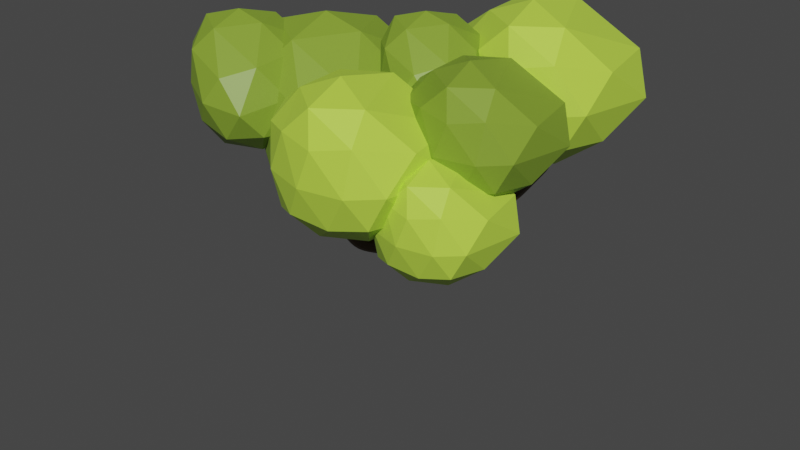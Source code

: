 # Source: Tree4.blend  (saved by Blender 2.93.20; exported with 4.5.12 LTS)
import bpy
from mathutils import Matrix  # noqa: F401  (used for matrix-valued properties, if any)

bpy.ops.wm.read_factory_settings(use_empty=True)
scene = bpy.context.scene
scene.name = 'Scene'

# ---- collections
col_collection = bpy.data.collections.new('Collection'); scene.collection.children.link(col_collection)

# ---- materials (node trees are filled in below, after node groups)
mat_trunk_material = bpy.data.materials.new('Trunk Material')
mat_trunk_material.alpha_threshold = 0.0
mat_trunk_material.use_transparent_shadow = False
mat_trunk_material.line_color = (0.0, 0.0, 0.0, 1.0)
mat_leaves_material_2 = bpy.data.materials.new('Leaves Material 2')
mat_leaves_material_2.use_transparent_shadow = False
mat_leaves_material_1 = bpy.data.materials.new('Leaves Material 1')
mat_leaves_material_1.use_transparent_shadow = False

# ---- material node trees
mat_trunk_material.use_nodes = True; mat_trunk_material.node_tree.nodes.clear()
_N = mat_trunk_material.node_tree.nodes; _L = mat_trunk_material.node_tree.links
n0 = _N.new('ShaderNodeOutputMaterial'); n0.name = 'Material Output'; n0.location = (300, 300)
n1 = _N.new('ShaderNodeBsdfPrincipled'); n1.name = 'Principled BSDF'; n1.location = (10, 300)
n1.distribution = 'GGX'
n1.subsurface_method = 'BURLEY'
n1.inputs[0].default_value = (0.06681, 0.03637, 0.003216, 1.0)
n1.inputs[2].default_value = 0.4
n1.inputs[3].default_value = 1.45
n1.inputs[27].default_value = (0.0, 0.0, 0.0, 1.0)
n1.inputs[28].default_value = 1.0
_L.new(n1.outputs[0], n0.inputs[0])
n0.is_active_output = True
mat_leaves_material_2.use_nodes = True; mat_leaves_material_2.node_tree.nodes.clear()
_N = mat_leaves_material_2.node_tree.nodes; _L = mat_leaves_material_2.node_tree.links
n0 = _N.new('ShaderNodeBsdfPrincipled'); n0.name = 'Principled BSDF'; n0.location = (10, 300)
n0.distribution = 'GGX'
n0.subsurface_method = 'BURLEY'
n0.inputs[0].default_value = (0.222, 0.3506, 0.03218, 1.0)
n0.inputs[3].default_value = 1.45
n0.inputs[27].default_value = (0.0, 0.0, 0.0, 1.0)
n0.inputs[28].default_value = 1.0
n1 = _N.new('ShaderNodeOutputMaterial'); n1.name = 'Material Output'; n1.location = (300, 300)
_L.new(n0.outputs[0], n1.inputs[0])
n1.is_active_output = True
mat_leaves_material_1.use_nodes = True; mat_leaves_material_1.node_tree.nodes.clear()
_N = mat_leaves_material_1.node_tree.nodes; _L = mat_leaves_material_1.node_tree.links
n0 = _N.new('ShaderNodeBsdfPrincipled'); n0.name = 'Principled BSDF'; n0.location = (10, 300)
n0.distribution = 'GGX'
n0.subsurface_method = 'BURLEY'
n0.inputs[0].default_value = (0.5252, 0.8, 0.07016, 1.0)
n0.inputs[3].default_value = 1.45
n0.inputs[27].default_value = (0.0, 0.0, 0.0, 1.0)
n0.inputs[28].default_value = 1.0
n1 = _N.new('ShaderNodeOutputMaterial'); n1.name = 'Material Output'; n1.location = (300, 300)
_L.new(n0.outputs[0], n1.inputs[0])
n1.is_active_output = True

# ---- world
world_world = bpy.data.worlds.new('World'); scene.world = world_world
world_world.use_nodes = True; world_world.node_tree.nodes.clear()
_N = world_world.node_tree.nodes; _L = world_world.node_tree.links
n0 = _N.new('ShaderNodeOutputWorld'); n0.name = 'World Output'; n0.location = (300, 300)
n1 = _N.new('ShaderNodeBackground'); n1.name = 'Background'; n1.location = (10, 300)
n1.inputs[0].default_value = (0.05088, 0.05088, 0.05088, 1.0)
_L.new(n1.outputs[0], n0.inputs[0])
n0.is_active_output = True
world_world.color = (0.05088, 0.05088, 0.05088)
world_world.use_sun_shadow = False
world_world.sun_shadow_jitter_overblur = 0.0

# ---- meshes
me_plane = bpy.data.meshes.new('Plane')
me_plane.from_pydata([(-1.0, -1.0, 0.0), (-2.488, -2.61, 5.995), (-0.9648, -1.338, 4.884), (-1.0, -1.0, 0.0), (-1.068, 0.6378, 6.746), (1.545, -1.758, 7.138), (-1.068, 0.6378, 6.746), (-1.068, 0.6378, 6.746), (-0.3409, 1.468, 7.439), (-2.716, 0.7463, 7.411), (-0.9854, -1.14, 2.02), (-0.5729, 0.01158, 5.845), (0.1817, -1.982, 6.448), (-2.156, -2.1, 4.951), (-4.033, -2.306, 6.879), (-2.71, -3.564, 6.819), (-0.5389, -3.726, 7.448), (2.048, -1.135, 7.977)], [(10, 2), (11, 4), (13, 1), (0, 3), (12, 5), (4, 6), (6, 7), (4, 8), (4, 9), (3, 10), (2, 11), (2, 12), (2, 13), (1, 14), (1, 15), (12, 16), (5, 17)], [])
_uv = me_plane.uv_layers.new(name='UVMap')
_uv.uv.foreach_set('vector', [])
me_plane.materials.append(mat_trunk_material)
me_plane.use_remesh_fix_poles = True
me_plane.use_remesh_preserve_attributes = False
me_plane.update()
me_icosphere_003 = bpy.data.meshes.new('Icosphere.003')
me_icosphere_003.from_pydata([(0.03405, -0.01541, -1.532), (1.165, -0.8746, -0.7782), (-0.361, -1.254, -0.6532), (-1.338, -0.0151, -0.684), (-0.3898, 1.289, -0.6841), (0.9169, 0.9103, -0.7381), (0.4288, -1.362, 0.5051), (-1.189, -0.6347, 0.7937), (-0.8845, 0.7502, 0.6505), (0.257, 1.316, 0.7279), (1.015, 0.228, 0.7958), (-0.3055, -0.02475, 1.569), (-0.2151, -0.7822, -1.303), (0.6864, -0.4893, -1.303), (0.453, -1.297, -0.8759), (1.307, 0.09073, -0.8657), (0.6841, 0.4578, -1.302), (-0.7722, -0.01541, -1.303), (-0.9996, -0.7323, -0.7807), (-0.2151, 0.7514, -1.303), (-1.021, 0.7514, -0.8045), (0.3977, 1.213, -0.7952), (1.382, -0.308, -0.02017), (1.044, 0.8355, -0.1063), (0.07327, -1.554, -0.07075), (0.9779, -1.35, -0.2075), (-1.393, -0.4175, 0.03598), (-0.8005, -1.104, 0.07387), (-0.8674, 1.225, 0.001752), (-1.424, 0.4599, 0.002406), (0.6996, 1.293, -0.02145), (0.03405, 1.518, 0.001752), (0.934, -0.7546, 0.6918), (-0.6421, -1.131, 0.8577), (-1.238, 0.05977, 0.8439), (-0.3638, 1.214, 0.8078), (0.7116, 0.9099, 0.901), (-0.2814, -0.7898, 1.308), (0.3464, 0.01215, 1.371), (-0.9799, -0.3683, 1.401), (-0.5381, 0.4185, 1.288), (-0.008352, 0.7819, 1.366)], [], [(0, 13, 12), (1, 13, 15), (0, 12, 17), (0, 17, 19), (0, 19, 16), (1, 15, 22), (2, 14, 24), (3, 18, 26), (4, 20, 28), (5, 21, 30), (1, 22, 25), (2, 24, 27), (3, 26, 29), (4, 28, 31), (5, 30, 23), (6, 32, 37), (7, 33, 39), (8, 34, 40), (9, 35, 41), (10, 36, 38), (38, 41, 11), (38, 36, 41), (36, 9, 41), (41, 40, 11), (41, 35, 40), (35, 8, 40), (40, 39, 11), (40, 34, 39), (34, 7, 39), (39, 37, 11), (39, 33, 37), (33, 6, 37), (37, 38, 11), (37, 32, 38), (32, 10, 38), (23, 36, 10), (23, 30, 36), (30, 9, 36), (31, 35, 9), (31, 28, 35), (28, 8, 35), (29, 34, 8), (29, 26, 34), (26, 7, 34), (27, 33, 7), (27, 24, 33), (24, 6, 33), (25, 32, 6), (25, 22, 32), (22, 10, 32), (30, 31, 9), (30, 21, 31), (21, 4, 31), (28, 29, 8), (28, 20, 29), (20, 3, 29), (26, 27, 7), (26, 18, 27), (18, 2, 27), (24, 25, 6), (24, 14, 25), (14, 1, 25), (22, 23, 10), (22, 15, 23), (15, 5, 23), (16, 21, 5), (16, 19, 21), (19, 4, 21), (19, 20, 4), (19, 17, 20), (17, 3, 20), (17, 18, 3), (17, 12, 18), (12, 2, 18), (15, 16, 5), (15, 13, 16), (13, 0, 16), (12, 14, 2), (12, 13, 14), (13, 1, 14)])
_uv = me_icosphere_003.uv_layers.new(name='UVMap')
_uv.uv.foreach_set('vector', [0.1818, 0.0, 0.2273, 0.07873, 0.1364, 0.07873, 0.2727, 0.1575, 0.3182, 0.07873, 0.3636, 0.1575, 0.9091, 0.0, 0.9545, 0.07873, 0.8636, 0.07873, 0.7273, 0.0, 0.7727, 0.07873, 0.6818, 0.07873, 0.5455, 0.0, 0.5909, 0.07873, 0.5, 0.07873, 0.2727, 0.1575, 0.3636, 0.1575, 0.3182, 0.2362, 0.09091, 0.1575, 0.1818, 0.1575, 0.1364, 0.2362, 0.8182, 0.1575, 0.9091, 0.1575, 0.8636, 0.2362, 0.6364, 0.1575, 0.7273, 0.1575, 0.6818, 0.2362, 0.4545, 0.1575, 0.5455, 0.1575, 0.5, 0.2362, 0.2727, 0.1575, 0.3182, 0.2362, 0.2273, 0.2362, 0.09091, 0.1575, 0.1364, 0.2362, 0.04546, 0.2362, 0.8182, 0.1575, 0.8636, 0.2362, 0.7727, 0.2362, 0.6364, 0.1575, 0.6818, 0.2362, 0.5909, 0.2362, 0.4545, 0.1575, 0.5, 0.2362, 0.4091, 0.2362, 0.1818, 0.3149, 0.2727, 0.3149, 0.2273, 0.3937, 0.0, 0.3149, 0.09091, 0.3149, 0.04546, 0.3937, 0.7273, 0.3149, 0.8182, 0.3149, 0.7727, 0.3937, 0.5455, 0.3149, 0.6364, 0.3149, 0.5909, 0.3937, 0.3636, 0.3149, 0.4545, 0.3149, 0.4091, 0.3937, 0.4091, 0.3937, 0.5, 0.3937, 0.4545, 0.4724, 0.4091, 0.3937, 0.4545, 0.3149, 0.5, 0.3937, 0.4545, 0.3149, 0.5455, 0.3149, 0.5, 0.3937, 0.5909, 0.3937, 0.6818, 0.3937, 0.6364, 0.4724, 0.5909, 0.3937, 0.6364, 0.3149, 0.6818, 0.3937, 0.6364, 0.3149, 0.7273, 0.3149, 0.6818, 0.3937, 0.7727, 0.3937, 0.8636, 0.3937, 0.8182, 0.4724, 0.7727, 0.3937, 0.8182, 0.3149, 0.8636, 0.3937, 0.8182, 0.3149, 0.9091, 0.3149, 0.8636, 0.3937, 0.04546, 0.3937, 0.1364, 0.3937, 0.09091, 0.4724, 0.04546, 0.3937, 0.09091, 0.3149, 0.1364, 0.3937, 0.09091, 0.3149, 0.1818, 0.3149, 0.1364, 0.3937, 0.2273, 0.3937, 0.3182, 0.3937, 0.2727, 0.4724, 0.2273, 0.3937, 0.2727, 0.3149, 0.3182, 0.3937, 0.2727, 0.3149, 0.3636, 0.3149, 0.3182, 0.3937, 0.4091, 0.2362, 0.4545, 0.3149, 0.3636, 0.3149, 0.4091, 0.2362, 0.5, 0.2362, 0.4545, 0.3149, 0.5, 0.2362, 0.5455, 0.3149, 0.4545, 0.3149, 0.5909, 0.2362, 0.6364, 0.3149, 0.5455, 0.3149, 0.5909, 0.2362, 0.6818, 0.2362, 0.6364, 0.3149, 0.6818, 0.2362, 0.7273, 0.3149, 0.6364, 0.3149, 0.7727, 0.2362, 0.8182, 0.3149, 0.7273, 0.3149, 0.7727, 0.2362, 0.8636, 0.2362, 0.8182, 0.3149, 0.8636, 0.2362, 0.9091, 0.3149, 0.8182, 0.3149, 0.04546, 0.2362, 0.09091, 0.3149, 0.0, 0.3149, 0.04546, 0.2362, 0.1364, 0.2362, 0.09091, 0.3149, 0.1364, 0.2362, 0.1818, 0.3149, 0.09091, 0.3149, 0.2273, 0.2362, 0.2727, 0.3149, 0.1818, 0.3149, 0.2273, 0.2362, 0.3182, 0.2362, 0.2727, 0.3149, 0.3182, 0.2362, 0.3636, 0.3149, 0.2727, 0.3149, 0.5, 0.2362, 0.5909, 0.2362, 0.5455, 0.3149, 0.5, 0.2362, 0.5455, 0.1575, 0.5909, 0.2362, 0.5455, 0.1575, 0.6364, 0.1575, 0.5909, 0.2362, 0.6818, 0.2362, 0.7727, 0.2362, 0.7273, 0.3149, 0.6818, 0.2362, 0.7273, 0.1575, 0.7727, 0.2362, 0.7273, 0.1575, 0.8182, 0.1575, 0.7727, 0.2362, 0.8636, 0.2362, 0.9545, 0.2362, 0.9091, 0.3149, 0.8636, 0.2362, 0.9091, 0.1575, 0.9545, 0.2362, 0.9091, 0.1575, 1.0, 0.1575, 0.9545, 0.2362, 0.1364, 0.2362, 0.2273, 0.2362, 0.1818, 0.3149, 0.1364, 0.2362, 0.1818, 0.1575, 0.2273, 0.2362, 0.1818, 0.1575, 0.2727, 0.1575, 0.2273, 0.2362, 0.3182, 0.2362, 0.4091, 0.2362, 0.3636, 0.3149, 0.3182, 0.2362, 0.3636, 0.1575, 0.4091, 0.2362, 0.3636, 0.1575, 0.4545, 0.1575, 0.4091, 0.2362, 0.5, 0.07873, 0.5455, 0.1575, 0.4545, 0.1575, 0.5, 0.07873, 0.5909, 0.07873, 0.5455, 0.1575, 0.5909, 0.07873, 0.6364, 0.1575, 0.5455, 0.1575, 0.6818, 0.07873, 0.7273, 0.1575, 0.6364, 0.1575, 0.6818, 0.07873, 0.7727, 0.07873, 0.7273, 0.1575, 0.7727, 0.07873, 0.8182, 0.1575, 0.7273, 0.1575, 0.8636, 0.07873, 0.9091, 0.1575, 0.8182, 0.1575, 0.8636, 0.07873, 0.9545, 0.07873, 0.9091, 0.1575, 0.9545, 0.07873, 1.0, 0.1575, 0.9091, 0.1575, 0.3636, 0.1575, 0.4091, 0.07873, 0.4545, 0.1575, 0.3636, 0.1575, 0.3182, 0.07873, 0.4091, 0.07873, 0.3182, 0.07873, 0.3636, 0.0, 0.4091, 0.07873, 0.1364, 0.07873, 0.1818, 0.1575, 0.09091, 0.1575, 0.1364, 0.07873, 0.2273, 0.07873, 0.1818, 0.1575, 0.2273, 0.07873, 0.2727, 0.1575, 0.1818, 0.1575])
me_icosphere_003.materials.append(mat_leaves_material_2)
me_icosphere_003.use_remesh_fix_poles = True
me_icosphere_003.use_remesh_preserve_attributes = False
me_icosphere_003.update()
me_icosphere_004 = bpy.data.meshes.new('Icosphere.004')
me_icosphere_004.from_pydata([(0.0654, 0.05755, -1.334), (1.013, -0.9084, -0.544), (-0.3654, -1.13, -0.6109), (-1.338, -0.1049, -0.8782), (-0.4591, 0.9877, -0.45), (1.033, 0.8487, -0.5463), (0.2751, -1.325, 0.6578), (-1.09, -0.7334, 0.5944), (-1.101, 0.6292, 0.6518), (0.3196, 1.3, 0.6197), (1.332, -0.2165, 0.5443), (-0.05211, -0.2675, 1.411), (-0.204, -0.6693, -1.114), (0.6083, -0.441, -1.021), (0.373, -1.088, -0.6729), (1.208, -0.09519, -0.5986), (0.6429, 0.4377, -1.047), (-0.7308, -0.01024, -1.265), (-0.9814, -0.7094, -0.8328), (-0.1351, 0.7213, -1.071), (-1.003, 0.5645, -0.7719), (0.355, 1.076, -0.645), (1.335, -0.8771, 0.06683), (1.39, 0.7987, -0.1194), (0.007789, -1.335, -0.003963), (0.8168, -1.23, 0.0163), (-1.423, -0.4799, -0.1169), (-0.7879, -1.073, -0.005297), (-0.8531, 0.9073, 0.167), (-1.433, 0.3129, -0.0863), (0.8452, 1.287, -0.02347), (-0.05962, 1.256, 0.08112), (0.9015, -1.11, 0.775), (-0.4039, -1.179, 0.7367), (-1.419, -0.07934, 0.6909), (-0.4192, 1.091, 0.7965), (1.061, 1.071, 0.5292), (0.1264, -1.148, 1.218), (0.7455, -0.639, 1.194), (-0.6822, -0.4886, 1.159), (-0.722, 0.4335, 1.182), (0.104, 0.7449, 1.227)], [], [(0, 13, 12), (1, 13, 15), (0, 12, 17), (0, 17, 19), (0, 19, 16), (1, 15, 22), (2, 14, 24), (3, 18, 26), (4, 20, 28), (5, 21, 30), (1, 22, 25), (2, 24, 27), (3, 26, 29), (4, 28, 31), (5, 30, 23), (6, 32, 37), (7, 33, 39), (8, 34, 40), (9, 35, 41), (10, 36, 38), (38, 41, 11), (38, 36, 41), (36, 9, 41), (41, 40, 11), (41, 35, 40), (35, 8, 40), (40, 39, 11), (40, 34, 39), (34, 7, 39), (39, 37, 11), (39, 33, 37), (33, 6, 37), (37, 38, 11), (37, 32, 38), (32, 10, 38), (23, 36, 10), (23, 30, 36), (30, 9, 36), (31, 35, 9), (31, 28, 35), (28, 8, 35), (29, 34, 8), (29, 26, 34), (26, 7, 34), (27, 33, 7), (27, 24, 33), (24, 6, 33), (25, 32, 6), (25, 22, 32), (22, 10, 32), (30, 31, 9), (30, 21, 31), (21, 4, 31), (28, 29, 8), (28, 20, 29), (20, 3, 29), (26, 27, 7), (26, 18, 27), (18, 2, 27), (24, 25, 6), (24, 14, 25), (14, 1, 25), (22, 23, 10), (22, 15, 23), (15, 5, 23), (16, 21, 5), (16, 19, 21), (19, 4, 21), (19, 20, 4), (19, 17, 20), (17, 3, 20), (17, 18, 3), (17, 12, 18), (12, 2, 18), (15, 16, 5), (15, 13, 16), (13, 0, 16), (12, 14, 2), (12, 13, 14), (13, 1, 14)])
_uv = me_icosphere_004.uv_layers.new(name='UVMap')
_uv.uv.foreach_set('vector', [0.1818, 0.0, 0.2273, 0.07873, 0.1364, 0.07873, 0.2727, 0.1575, 0.3182, 0.07873, 0.3636, 0.1575, 0.9091, 0.0, 0.9545, 0.07873, 0.8636, 0.07873, 0.7273, 0.0, 0.7727, 0.07873, 0.6818, 0.07873, 0.5455, 0.0, 0.5909, 0.07873, 0.5, 0.07873, 0.2727, 0.1575, 0.3636, 0.1575, 0.3188, 0.236, 0.09091, 0.1575, 0.1818, 0.1575, 0.1364, 0.2362, 0.8182, 0.1575, 0.9091, 0.1575, 0.8636, 0.2362, 0.6364, 0.1575, 0.7273, 0.1575, 0.6818, 0.2362, 0.4546, 0.1575, 0.5455, 0.1575, 0.5012, 0.2344, 0.2727, 0.1575, 0.3188, 0.236, 0.2273, 0.2362, 0.09091, 0.1575, 0.1364, 0.2362, 0.04546, 0.2362, 0.8182, 0.1575, 0.8636, 0.2362, 0.7727, 0.2362, 0.6364, 0.1575, 0.6818, 0.2362, 0.5909, 0.2362, 0.4546, 0.1575, 0.5012, 0.2344, 0.4192, 0.2315, 0.1818, 0.3149, 0.2727, 0.3149, 0.2273, 0.3937, 0.0, 0.3149, 0.09091, 0.3149, 0.04546, 0.3937, 0.7273, 0.3149, 0.8182, 0.3149, 0.7727, 0.3937, 0.5473, 0.3097, 0.6364, 0.3149, 0.5884, 0.3886, 0.3745, 0.3046, 0.4728, 0.2897, 0.4109, 0.389, 0.4109, 0.389, 0.5031, 0.3884, 0.4546, 0.4724, 0.4109, 0.389, 0.4728, 0.2897, 0.5031, 0.3884, 0.4728, 0.2897, 0.5473, 0.3097, 0.5031, 0.3884, 0.5884, 0.3886, 0.6818, 0.3937, 0.6363, 0.4724, 0.5884, 0.3886, 0.6364, 0.3149, 0.6818, 0.3937, 0.6364, 0.3149, 0.7273, 0.3149, 0.6818, 0.3937, 0.7727, 0.3937, 0.8636, 0.3937, 0.8182, 0.4724, 0.7727, 0.3937, 0.8182, 0.3149, 0.8636, 0.3937, 0.8182, 0.3149, 0.9091, 0.3149, 0.8636, 0.3937, 0.04546, 0.3937, 0.1364, 0.3937, 0.09091, 0.4724, 0.04546, 0.3937, 0.09091, 0.3149, 0.1364, 0.3937, 0.09091, 0.3149, 0.1818, 0.3149, 0.1364, 0.3937, 0.2273, 0.3937, 0.3241, 0.3949, 0.2728, 0.4724, 0.2273, 0.3937, 0.2727, 0.3149, 0.3241, 0.3949, 0.2727, 0.3149, 0.3745, 0.3046, 0.3241, 0.3949, 0.4192, 0.2315, 0.4728, 0.2897, 0.3745, 0.3046, 0.4192, 0.2315, 0.5012, 0.2344, 0.4728, 0.2897, 0.5012, 0.2344, 0.5473, 0.3097, 0.4728, 0.2897, 0.5909, 0.2362, 0.6364, 0.3149, 0.5473, 0.3097, 0.5909, 0.2362, 0.6818, 0.2362, 0.6364, 0.3149, 0.6818, 0.2362, 0.7273, 0.3149, 0.6364, 0.3149, 0.7727, 0.2362, 0.8182, 0.3149, 0.7273, 0.3149, 0.7727, 0.2362, 0.8636, 0.2362, 0.8182, 0.3149, 0.8636, 0.2362, 0.9091, 0.3149, 0.8182, 0.3149, 0.04546, 0.2362, 0.09091, 0.3149, 0.0, 0.3149, 0.04546, 0.2362, 0.1364, 0.2362, 0.09091, 0.3149, 0.1364, 0.2362, 0.1818, 0.3149, 0.09091, 0.3149, 0.2273, 0.2362, 0.2727, 0.3149, 0.1818, 0.3149, 0.2273, 0.2362, 0.3188, 0.236, 0.2727, 0.3149, 0.3188, 0.236, 0.3745, 0.3046, 0.2727, 0.3149, 0.5012, 0.2344, 0.5909, 0.2362, 0.5473, 0.3097, 0.5012, 0.2344, 0.5455, 0.1575, 0.5909, 0.2362, 0.5455, 0.1575, 0.6364, 0.1575, 0.5909, 0.2362, 0.6818, 0.2362, 0.7727, 0.2362, 0.7273, 0.3149, 0.6818, 0.2362, 0.7273, 0.1575, 0.7727, 0.2362, 0.7273, 0.1575, 0.8182, 0.1575, 0.7727, 0.2362, 0.8636, 0.2362, 0.9545, 0.2362, 0.9091, 0.3149, 0.8636, 0.2362, 0.9091, 0.1575, 0.9545, 0.2362, 0.9091, 0.1575, 1.0, 0.1575, 0.9545, 0.2362, 0.1364, 0.2362, 0.2273, 0.2362, 0.1818, 0.3149, 0.1364, 0.2362, 0.1818, 0.1575, 0.2273, 0.2362, 0.1818, 0.1575, 0.2727, 0.1575, 0.2273, 0.2362, 0.3188, 0.236, 0.4192, 0.2315, 0.3745, 0.3046, 0.3188, 0.236, 0.3636, 0.1575, 0.4192, 0.2315, 0.3636, 0.1575, 0.4546, 0.1575, 0.4192, 0.2315, 0.5, 0.07873, 0.5455, 0.1575, 0.4546, 0.1575, 0.5, 0.07873, 0.5909, 0.07873, 0.5455, 0.1575, 0.5909, 0.07873, 0.6364, 0.1575, 0.5455, 0.1575, 0.6818, 0.07873, 0.7273, 0.1575, 0.6364, 0.1575, 0.6818, 0.07873, 0.7727, 0.07873, 0.7273, 0.1575, 0.7727, 0.07873, 0.8182, 0.1575, 0.7273, 0.1575, 0.8636, 0.07873, 0.9091, 0.1575, 0.8182, 0.1575, 0.8636, 0.07873, 0.9545, 0.07873, 0.9091, 0.1575, 0.9545, 0.07873, 1.0, 0.1575, 0.9091, 0.1575, 0.3636, 0.1575, 0.4091, 0.07873, 0.4546, 0.1575, 0.3636, 0.1575, 0.3182, 0.07873, 0.4091, 0.07873, 0.3182, 0.07873, 0.3636, 0.0, 0.4091, 0.07873, 0.1364, 0.07873, 0.1818, 0.1575, 0.09091, 0.1575, 0.1364, 0.07873, 0.2273, 0.07873, 0.1818, 0.1575, 0.2273, 0.07873, 0.2727, 0.1575, 0.1818, 0.1575])
me_icosphere_004.materials.append(mat_leaves_material_1)
me_icosphere_004.use_remesh_fix_poles = True
me_icosphere_004.use_remesh_preserve_attributes = False
me_icosphere_004.update()
me_icosphere_005 = bpy.data.meshes.new('Icosphere.005')
me_icosphere_005.from_pydata([(0.0654, 0.05755, -1.334), (1.013, -0.9084, -0.544), (-0.3654, -1.13, -0.6109), (-1.338, -0.1049, -0.8782), (-0.4591, 0.9877, -0.45), (1.033, 0.8487, -0.5463), (0.2751, -1.325, 0.6578), (-1.088, -0.7319, 0.5936), (-1.101, 0.6292, 0.6518), (0.3196, 1.3, 0.6197), (1.332, -0.2165, 0.5443), (-0.05073, -0.2667, 1.385), (-0.204, -0.6693, -1.114), (0.6083, -0.441, -1.021), (0.373, -1.088, -0.6729), (1.208, -0.09519, -0.5986), (0.6429, 0.4377, -1.047), (-0.7308, -0.01024, -1.265), (-0.9786, -0.706, -0.8298), (-0.1351, 0.7213, -1.071), (-1.003, 0.5645, -0.7719), (0.355, 1.076, -0.645), (1.335, -0.8771, 0.06683), (1.39, 0.7987, -0.1194), (0.007789, -1.335, -0.003963), (0.8168, -1.23, 0.0163), (-1.423, -0.4799, -0.1169), (-0.7842, -1.067, -0.004942), (-0.8531, 0.9073, 0.167), (-1.433, 0.3129, -0.0863), (0.8452, 1.287, -0.02347), (-0.05962, 1.256, 0.08112), (0.9015, -1.11, 0.775), (-0.4039, -1.179, 0.7367), (-1.408, -0.07889, 0.6851), (-0.4192, 1.091, 0.7965), (1.061, 1.071, 0.5292), (0.1264, -1.148, 1.218), (0.7455, -0.639, 1.194), (-0.6772, -0.4854, 1.151), (-0.7181, 0.4309, 1.174), (0.104, 0.7449, 1.227)], [], [(0, 13, 12), (1, 13, 15), (0, 12, 17), (0, 17, 19), (0, 19, 16), (1, 15, 22), (2, 14, 24), (3, 18, 26), (4, 20, 28), (5, 21, 30), (1, 22, 25), (2, 24, 27), (3, 26, 29), (4, 28, 31), (5, 30, 23), (6, 32, 37), (7, 33, 39), (8, 34, 40), (9, 35, 41), (10, 36, 38), (38, 41, 11), (38, 36, 41), (36, 9, 41), (41, 40, 11), (41, 35, 40), (35, 8, 40), (40, 39, 11), (40, 34, 39), (34, 7, 39), (39, 37, 11), (39, 33, 37), (33, 6, 37), (37, 38, 11), (37, 32, 38), (32, 10, 38), (23, 36, 10), (23, 30, 36), (30, 9, 36), (31, 35, 9), (31, 28, 35), (28, 8, 35), (29, 34, 8), (29, 26, 34), (26, 7, 34), (27, 33, 7), (27, 24, 33), (24, 6, 33), (25, 32, 6), (25, 22, 32), (22, 10, 32), (30, 31, 9), (30, 21, 31), (21, 4, 31), (28, 29, 8), (28, 20, 29), (20, 3, 29), (26, 27, 7), (26, 18, 27), (18, 2, 27), (24, 25, 6), (24, 14, 25), (14, 1, 25), (22, 23, 10), (22, 15, 23), (15, 5, 23), (16, 21, 5), (16, 19, 21), (19, 4, 21), (19, 20, 4), (19, 17, 20), (17, 3, 20), (17, 18, 3), (17, 12, 18), (12, 2, 18), (15, 16, 5), (15, 13, 16), (13, 0, 16), (12, 14, 2), (12, 13, 14), (13, 1, 14)])
_uv = me_icosphere_005.uv_layers.new(name='UVMap')
_uv.uv.foreach_set('vector', [0.1818, 0.0, 0.2273, 0.07873, 0.1364, 0.07873, 0.2727, 0.1575, 0.3182, 0.07873, 0.3636, 0.1575, 0.9091, 0.0, 0.9545, 0.07873, 0.8636, 0.07873, 0.7273, 0.0, 0.7727, 0.07873, 0.6818, 0.07873, 0.5455, 0.0, 0.5909, 0.07873, 0.5, 0.07873, 0.2727, 0.1575, 0.3636, 0.1575, 0.3188, 0.236, 0.09091, 0.1575, 0.1818, 0.1575, 0.1364, 0.2362, 0.8182, 0.1575, 0.9091, 0.1575, 0.8636, 0.2362, 0.6364, 0.1575, 0.7273, 0.1575, 0.6818, 0.2362, 0.4546, 0.1575, 0.5455, 0.1575, 0.5012, 0.2344, 0.2727, 0.1575, 0.3188, 0.236, 0.2273, 0.2362, 0.09091, 0.1575, 0.1364, 0.2362, 0.04546, 0.2362, 0.8182, 0.1575, 0.8636, 0.2362, 0.7727, 0.2362, 0.6364, 0.1575, 0.6818, 0.2362, 0.5909, 0.2362, 0.4546, 0.1575, 0.5012, 0.2344, 0.4192, 0.2315, 0.1818, 0.3149, 0.2727, 0.3149, 0.2273, 0.3937, 0.0, 0.3149, 0.09091, 0.3149, 0.04546, 0.3937, 0.7273, 0.3149, 0.8182, 0.3149, 0.7727, 0.3937, 0.5473, 0.3097, 0.6364, 0.3149, 0.5884, 0.3886, 0.3745, 0.3046, 0.4728, 0.2897, 0.4109, 0.389, 0.4109, 0.389, 0.5031, 0.3884, 0.4546, 0.4724, 0.4109, 0.389, 0.4728, 0.2897, 0.5031, 0.3884, 0.4728, 0.2897, 0.5473, 0.3097, 0.5031, 0.3884, 0.5884, 0.3886, 0.6818, 0.3937, 0.6363, 0.4724, 0.5884, 0.3886, 0.6364, 0.3149, 0.6818, 0.3937, 0.6364, 0.3149, 0.7273, 0.3149, 0.6818, 0.3937, 0.7727, 0.3937, 0.8636, 0.3937, 0.8182, 0.4724, 0.7727, 0.3937, 0.8182, 0.3149, 0.8636, 0.3937, 0.8182, 0.3149, 0.9091, 0.3149, 0.8636, 0.3937, 0.04546, 0.3937, 0.1364, 0.3937, 0.09091, 0.4724, 0.04546, 0.3937, 0.09091, 0.3149, 0.1364, 0.3937, 0.09091, 0.3149, 0.1818, 0.3149, 0.1364, 0.3937, 0.2273, 0.3937, 0.3241, 0.3949, 0.2728, 0.4724, 0.2273, 0.3937, 0.2727, 0.3149, 0.3241, 0.3949, 0.2727, 0.3149, 0.3745, 0.3046, 0.3241, 0.3949, 0.4192, 0.2315, 0.4728, 0.2897, 0.3745, 0.3046, 0.4192, 0.2315, 0.5012, 0.2344, 0.4728, 0.2897, 0.5012, 0.2344, 0.5473, 0.3097, 0.4728, 0.2897, 0.5909, 0.2362, 0.6364, 0.3149, 0.5473, 0.3097, 0.5909, 0.2362, 0.6818, 0.2362, 0.6364, 0.3149, 0.6818, 0.2362, 0.7273, 0.3149, 0.6364, 0.3149, 0.7727, 0.2362, 0.8182, 0.3149, 0.7273, 0.3149, 0.7727, 0.2362, 0.8636, 0.2362, 0.8182, 0.3149, 0.8636, 0.2362, 0.9091, 0.3149, 0.8182, 0.3149, 0.04546, 0.2362, 0.09091, 0.3149, 0.0, 0.3149, 0.04546, 0.2362, 0.1364, 0.2362, 0.09091, 0.3149, 0.1364, 0.2362, 0.1818, 0.3149, 0.09091, 0.3149, 0.2273, 0.2362, 0.2727, 0.3149, 0.1818, 0.3149, 0.2273, 0.2362, 0.3188, 0.236, 0.2727, 0.3149, 0.3188, 0.236, 0.3745, 0.3046, 0.2727, 0.3149, 0.5012, 0.2344, 0.5909, 0.2362, 0.5473, 0.3097, 0.5012, 0.2344, 0.5455, 0.1575, 0.5909, 0.2362, 0.5455, 0.1575, 0.6364, 0.1575, 0.5909, 0.2362, 0.6818, 0.2362, 0.7727, 0.2362, 0.7273, 0.3149, 0.6818, 0.2362, 0.7273, 0.1575, 0.7727, 0.2362, 0.7273, 0.1575, 0.8182, 0.1575, 0.7727, 0.2362, 0.8636, 0.2362, 0.9545, 0.2362, 0.9091, 0.3149, 0.8636, 0.2362, 0.9091, 0.1575, 0.9545, 0.2362, 0.9091, 0.1575, 1.0, 0.1575, 0.9545, 0.2362, 0.1364, 0.2362, 0.2273, 0.2362, 0.1818, 0.3149, 0.1364, 0.2362, 0.1818, 0.1575, 0.2273, 0.2362, 0.1818, 0.1575, 0.2727, 0.1575, 0.2273, 0.2362, 0.3188, 0.236, 0.4192, 0.2315, 0.3745, 0.3046, 0.3188, 0.236, 0.3636, 0.1575, 0.4192, 0.2315, 0.3636, 0.1575, 0.4546, 0.1575, 0.4192, 0.2315, 0.5, 0.07873, 0.5455, 0.1575, 0.4546, 0.1575, 0.5, 0.07873, 0.5909, 0.07873, 0.5455, 0.1575, 0.5909, 0.07873, 0.6364, 0.1575, 0.5455, 0.1575, 0.6818, 0.07873, 0.7273, 0.1575, 0.6364, 0.1575, 0.6818, 0.07873, 0.7727, 0.07873, 0.7273, 0.1575, 0.7727, 0.07873, 0.8182, 0.1575, 0.7273, 0.1575, 0.8636, 0.07873, 0.9091, 0.1575, 0.8182, 0.1575, 0.8636, 0.07873, 0.9545, 0.07873, 0.9091, 0.1575, 0.9545, 0.07873, 1.0, 0.1575, 0.9091, 0.1575, 0.3636, 0.1575, 0.4091, 0.07873, 0.4546, 0.1575, 0.3636, 0.1575, 0.3182, 0.07873, 0.4091, 0.07873, 0.3182, 0.07873, 0.3636, 0.0, 0.4091, 0.07873, 0.1364, 0.07873, 0.1818, 0.1575, 0.09091, 0.1575, 0.1364, 0.07873, 0.2273, 0.07873, 0.1818, 0.1575, 0.2273, 0.07873, 0.2727, 0.1575, 0.1818, 0.1575])
me_icosphere_005.materials.append(mat_leaves_material_1)
me_icosphere_005.use_remesh_fix_poles = True
me_icosphere_005.use_remesh_preserve_attributes = False
me_icosphere_005.update()
me_icosphere_006 = bpy.data.meshes.new('Icosphere.006')
me_icosphere_006.from_pydata([(0.0009217, -0.001325, -1.001), (0.7414, -0.551, -0.4652), (-0.2764, -0.8506, -0.4472), (-0.8525, 0.002572, -0.4308), (-0.2764, 0.8487, -0.4451), (0.6223, 0.6529, -0.3482), (0.2764, -0.8506, 0.4472), (-0.7604, -0.5417, 0.4549), (-0.7015, 0.4876, 0.4984), (0.3005, 0.7433, 0.5609), (0.8443, 0.03626, 0.5001), (0.0454, -0.05073, 1.091), (-0.1625, -0.5, -0.8507), (0.4439, -0.3357, -0.8692), (0.2629, -0.809, -0.5257), (0.8414, 0.05101, -0.5578), (0.4644, 0.2528, -0.8897), (-0.5257, 0.0, -0.8507), (-0.6882, -0.5, -0.5257), (-0.1625, 0.5, -0.8507), (-0.6562, 0.502, -0.5133), (0.266, 0.7601, -0.4947), (0.9109, -0.2387, 0.02001), (0.6714, 0.6832, 0.2626), (0.0, -1.0, 0.0), (0.5878, -0.809, 0.0), (-0.947, -0.3189, 0.01799), (-0.5878, -0.809, 0.0), (-0.5558, 0.811, 0.01244), (-0.8838, 0.3013, 0.04499), (0.4791, 0.8429, 0.1901), (-0.008663, 0.9328, 0.06979), (0.7028, -0.5336, 0.5217), (-0.2629, -0.809, 0.5258), (-0.8929, -0.05264, 0.575), (-0.2342, 0.773, 0.5771), (0.6394, 0.5238, 0.646), (0.1647, -0.4999, 0.8533), (0.5806, -0.1184, 0.8791), (-0.4412, -0.3425, 0.8796), (-0.3911, 0.2209, 0.9595), (0.2457, 0.3824, 1.001)], [], [(0, 13, 12), (1, 13, 15), (0, 12, 17), (0, 17, 19), (0, 19, 16), (1, 15, 22), (2, 14, 24), (3, 18, 26), (4, 20, 28), (5, 21, 30), (1, 22, 25), (2, 24, 27), (3, 26, 29), (4, 28, 31), (5, 30, 23), (6, 32, 37), (7, 33, 39), (8, 34, 40), (9, 35, 41), (10, 36, 38), (38, 41, 11), (38, 36, 41), (36, 9, 41), (41, 40, 11), (41, 35, 40), (35, 8, 40), (40, 39, 11), (40, 34, 39), (34, 7, 39), (39, 37, 11), (39, 33, 37), (33, 6, 37), (37, 38, 11), (37, 32, 38), (32, 10, 38), (23, 36, 10), (23, 30, 36), (30, 9, 36), (31, 35, 9), (31, 28, 35), (28, 8, 35), (29, 34, 8), (29, 26, 34), (26, 7, 34), (27, 33, 7), (27, 24, 33), (24, 6, 33), (25, 32, 6), (25, 22, 32), (22, 10, 32), (30, 31, 9), (30, 21, 31), (21, 4, 31), (28, 29, 8), (28, 20, 29), (20, 3, 29), (26, 27, 7), (26, 18, 27), (18, 2, 27), (24, 25, 6), (24, 14, 25), (14, 1, 25), (22, 23, 10), (22, 15, 23), (15, 5, 23), (16, 21, 5), (16, 19, 21), (19, 4, 21), (19, 20, 4), (19, 17, 20), (17, 3, 20), (17, 18, 3), (17, 12, 18), (12, 2, 18), (15, 16, 5), (15, 13, 16), (13, 0, 16), (12, 14, 2), (12, 13, 14), (13, 1, 14)])
_uv = me_icosphere_006.uv_layers.new(name='UVMap')
_uv.uv.foreach_set('vector', [0.1818, 0.0, 0.2273, 0.07873, 0.1364, 0.07873, 0.2727, 0.1575, 0.3182, 0.07873, 0.3636, 0.1575, 0.9091, 0.0, 0.9545, 0.07873, 0.8636, 0.07873, 0.7273, 0.0, 0.7727, 0.07873, 0.6818, 0.07873, 0.5455, 0.0, 0.5909, 0.07873, 0.5, 0.07873, 0.2727, 0.1575, 0.3636, 0.1575, 0.3182, 0.2362, 0.09091, 0.1575, 0.1818, 0.1575, 0.1364, 0.2362, 0.8182, 0.1575, 0.9091, 0.1575, 0.8636, 0.2362, 0.6364, 0.1575, 0.7273, 0.1575, 0.6818, 0.2362, 0.4545, 0.1575, 0.5455, 0.1575, 0.5, 0.2362, 0.2727, 0.1575, 0.3182, 0.2362, 0.2273, 0.2362, 0.09091, 0.1575, 0.1364, 0.2362, 0.04546, 0.2362, 0.8182, 0.1575, 0.8636, 0.2362, 0.7727, 0.2362, 0.6364, 0.1575, 0.6818, 0.2362, 0.5909, 0.2362, 0.4545, 0.1575, 0.5, 0.2362, 0.4091, 0.2362, 0.1818, 0.3149, 0.2727, 0.3149, 0.2273, 0.3937, 0.0, 0.3149, 0.09091, 0.3149, 0.04546, 0.3937, 0.7273, 0.3149, 0.8182, 0.3149, 0.7727, 0.3937, 0.5455, 0.3149, 0.6364, 0.3149, 0.5909, 0.3937, 0.3636, 0.3149, 0.4545, 0.3149, 0.4091, 0.3937, 0.4091, 0.3937, 0.5, 0.3937, 0.4545, 0.4724, 0.4091, 0.3937, 0.4545, 0.3149, 0.5, 0.3937, 0.4545, 0.3149, 0.5455, 0.3149, 0.5, 0.3937, 0.5909, 0.3937, 0.6818, 0.3937, 0.6364, 0.4724, 0.5909, 0.3937, 0.6364, 0.3149, 0.6818, 0.3937, 0.6364, 0.3149, 0.7273, 0.3149, 0.6818, 0.3937, 0.7727, 0.3937, 0.8636, 0.3937, 0.8182, 0.4724, 0.7727, 0.3937, 0.8182, 0.3149, 0.8636, 0.3937, 0.8182, 0.3149, 0.9091, 0.3149, 0.8636, 0.3937, 0.04546, 0.3937, 0.1364, 0.3937, 0.09091, 0.4724, 0.04546, 0.3937, 0.09091, 0.3149, 0.1364, 0.3937, 0.09091, 0.3149, 0.1818, 0.3149, 0.1364, 0.3937, 0.2273, 0.3937, 0.3182, 0.3937, 0.2727, 0.4724, 0.2273, 0.3937, 0.2727, 0.3149, 0.3182, 0.3937, 0.2727, 0.3149, 0.3636, 0.3149, 0.3182, 0.3937, 0.4091, 0.2362, 0.4545, 0.3149, 0.3636, 0.3149, 0.4091, 0.2362, 0.5, 0.2362, 0.4545, 0.3149, 0.5, 0.2362, 0.5455, 0.3149, 0.4545, 0.3149, 0.5909, 0.2362, 0.6364, 0.3149, 0.5455, 0.3149, 0.5909, 0.2362, 0.6818, 0.2362, 0.6364, 0.3149, 0.6818, 0.2362, 0.7273, 0.3149, 0.6364, 0.3149, 0.7727, 0.2362, 0.8182, 0.3149, 0.7273, 0.3149, 0.7727, 0.2362, 0.8636, 0.2362, 0.8182, 0.3149, 0.8636, 0.2362, 0.9091, 0.3149, 0.8182, 0.3149, 0.04546, 0.2362, 0.09091, 0.3149, 0.0, 0.3149, 0.04546, 0.2362, 0.1364, 0.2362, 0.09091, 0.3149, 0.1364, 0.2362, 0.1818, 0.3149, 0.09091, 0.3149, 0.2273, 0.2362, 0.2727, 0.3149, 0.1818, 0.3149, 0.2273, 0.2362, 0.3182, 0.2362, 0.2727, 0.3149, 0.3182, 0.2362, 0.3636, 0.3149, 0.2727, 0.3149, 0.5, 0.2362, 0.5909, 0.2362, 0.5455, 0.3149, 0.5, 0.2362, 0.5455, 0.1575, 0.5909, 0.2362, 0.5455, 0.1575, 0.6364, 0.1575, 0.5909, 0.2362, 0.6818, 0.2362, 0.7727, 0.2362, 0.7273, 0.3149, 0.6818, 0.2362, 0.7273, 0.1575, 0.7727, 0.2362, 0.7273, 0.1575, 0.8182, 0.1575, 0.7727, 0.2362, 0.8636, 0.2362, 0.9545, 0.2362, 0.9091, 0.3149, 0.8636, 0.2362, 0.9091, 0.1575, 0.9545, 0.2362, 0.9091, 0.1575, 1.0, 0.1575, 0.9545, 0.2362, 0.1364, 0.2362, 0.2273, 0.2362, 0.1818, 0.3149, 0.1364, 0.2362, 0.1818, 0.1575, 0.2273, 0.2362, 0.1818, 0.1575, 0.2727, 0.1575, 0.2273, 0.2362, 0.3182, 0.2362, 0.4091, 0.2362, 0.3636, 0.3149, 0.3182, 0.2362, 0.3636, 0.1575, 0.4091, 0.2362, 0.3636, 0.1575, 0.4545, 0.1575, 0.4091, 0.2362, 0.5, 0.07873, 0.5455, 0.1575, 0.4545, 0.1575, 0.5, 0.07873, 0.5909, 0.07873, 0.5455, 0.1575, 0.5909, 0.07873, 0.6364, 0.1575, 0.5455, 0.1575, 0.6818, 0.07873, 0.7273, 0.1575, 0.6364, 0.1575, 0.6818, 0.07873, 0.7727, 0.07873, 0.7273, 0.1575, 0.7727, 0.07873, 0.8182, 0.1575, 0.7273, 0.1575, 0.8636, 0.07873, 0.9091, 0.1575, 0.8182, 0.1575, 0.8636, 0.07873, 0.9545, 0.07873, 0.9091, 0.1575, 0.9545, 0.07873, 1.0, 0.1575, 0.9091, 0.1575, 0.3636, 0.1575, 0.4091, 0.07873, 0.4545, 0.1575, 0.3636, 0.1575, 0.3182, 0.07873, 0.4091, 0.07873, 0.3182, 0.07873, 0.3636, 0.0, 0.4091, 0.07873, 0.1364, 0.07873, 0.1818, 0.1575, 0.09091, 0.1575, 0.1364, 0.07873, 0.2273, 0.07873, 0.1818, 0.1575, 0.2273, 0.07873, 0.2727, 0.1575, 0.1818, 0.1575])
me_icosphere_006.materials.append(mat_leaves_material_1)
me_icosphere_006.use_remesh_fix_poles = True
me_icosphere_006.use_remesh_preserve_attributes = False
me_icosphere_006.update()
me_icosphere_007 = bpy.data.meshes.new('Icosphere.007')
me_icosphere_007.from_pydata([(0.0654, 0.05755, -1.334), (1.013, -0.9084, -0.544), (-0.3654, -1.13, -0.6109), (-1.338, -0.1049, -0.8782), (-0.4591, 0.9877, -0.45), (1.033, 0.8487, -0.5463), (0.2751, -1.325, 0.6578), (-1.09, -0.7334, 0.5944), (-1.101, 0.6292, 0.6518), (0.3196, 1.3, 0.6197), (1.332, -0.2165, 0.5443), (-0.05211, -0.2675, 1.411), (-0.204, -0.6693, -1.114), (0.6083, -0.441, -1.021), (0.373, -1.088, -0.6729), (1.208, -0.09519, -0.5986), (0.6429, 0.4377, -1.047), (-0.7308, -0.01024, -1.265), (-0.9814, -0.7094, -0.8328), (-0.1351, 0.7213, -1.071), (-1.003, 0.5645, -0.7719), (0.355, 1.076, -0.645), (1.335, -0.8771, 0.06683), (1.39, 0.7987, -0.1194), (0.007789, -1.335, -0.003963), (0.8168, -1.23, 0.0163), (-1.423, -0.4799, -0.1169), (-0.7879, -1.073, -0.005297), (-0.8531, 0.9073, 0.167), (-1.433, 0.3129, -0.0863), (0.8452, 1.287, -0.02347), (-0.05962, 1.256, 0.08112), (0.9015, -1.11, 0.775), (-0.4039, -1.179, 0.7367), (-1.419, -0.07934, 0.6909), (-0.4192, 1.091, 0.7965), (1.061, 1.071, 0.5292), (0.1264, -1.148, 1.218), (0.7455, -0.639, 1.194), (-0.6822, -0.4886, 1.159), (-0.722, 0.4335, 1.182), (0.104, 0.7449, 1.227)], [], [(0, 13, 12), (1, 13, 15), (0, 12, 17), (0, 17, 19), (0, 19, 16), (1, 15, 22), (2, 14, 24), (3, 18, 26), (4, 20, 28), (5, 21, 30), (1, 22, 25), (2, 24, 27), (3, 26, 29), (4, 28, 31), (5, 30, 23), (6, 32, 37), (7, 33, 39), (8, 34, 40), (9, 35, 41), (10, 36, 38), (38, 41, 11), (38, 36, 41), (36, 9, 41), (41, 40, 11), (41, 35, 40), (35, 8, 40), (40, 39, 11), (40, 34, 39), (34, 7, 39), (39, 37, 11), (39, 33, 37), (33, 6, 37), (37, 38, 11), (37, 32, 38), (32, 10, 38), (23, 36, 10), (23, 30, 36), (30, 9, 36), (31, 35, 9), (31, 28, 35), (28, 8, 35), (29, 34, 8), (29, 26, 34), (26, 7, 34), (27, 33, 7), (27, 24, 33), (24, 6, 33), (25, 32, 6), (25, 22, 32), (22, 10, 32), (30, 31, 9), (30, 21, 31), (21, 4, 31), (28, 29, 8), (28, 20, 29), (20, 3, 29), (26, 27, 7), (26, 18, 27), (18, 2, 27), (24, 25, 6), (24, 14, 25), (14, 1, 25), (22, 23, 10), (22, 15, 23), (15, 5, 23), (16, 21, 5), (16, 19, 21), (19, 4, 21), (19, 20, 4), (19, 17, 20), (17, 3, 20), (17, 18, 3), (17, 12, 18), (12, 2, 18), (15, 16, 5), (15, 13, 16), (13, 0, 16), (12, 14, 2), (12, 13, 14), (13, 1, 14)])
_uv = me_icosphere_007.uv_layers.new(name='UVMap')
_uv.uv.foreach_set('vector', [0.1818, 0.0, 0.2273, 0.07873, 0.1364, 0.07873, 0.2727, 0.1575, 0.3182, 0.07873, 0.3636, 0.1575, 0.9091, 0.0, 0.9545, 0.07873, 0.8636, 0.07873, 0.7273, 0.0, 0.7727, 0.07873, 0.6818, 0.07873, 0.5455, 0.0, 0.5909, 0.07873, 0.5, 0.07873, 0.2727, 0.1575, 0.3636, 0.1575, 0.3188, 0.236, 0.09091, 0.1575, 0.1818, 0.1575, 0.1364, 0.2362, 0.8182, 0.1575, 0.9091, 0.1575, 0.8636, 0.2362, 0.6364, 0.1575, 0.7273, 0.1575, 0.6818, 0.2362, 0.4546, 0.1575, 0.5455, 0.1575, 0.5012, 0.2344, 0.2727, 0.1575, 0.3188, 0.236, 0.2273, 0.2362, 0.09091, 0.1575, 0.1364, 0.2362, 0.04546, 0.2362, 0.8182, 0.1575, 0.8636, 0.2362, 0.7727, 0.2362, 0.6364, 0.1575, 0.6818, 0.2362, 0.5909, 0.2362, 0.4546, 0.1575, 0.5012, 0.2344, 0.4192, 0.2315, 0.1818, 0.3149, 0.2727, 0.3149, 0.2273, 0.3937, 0.0, 0.3149, 0.09091, 0.3149, 0.04546, 0.3937, 0.7273, 0.3149, 0.8182, 0.3149, 0.7727, 0.3937, 0.5473, 0.3097, 0.6364, 0.3149, 0.5884, 0.3886, 0.3745, 0.3046, 0.4728, 0.2897, 0.4109, 0.389, 0.4109, 0.389, 0.5031, 0.3884, 0.4546, 0.4724, 0.4109, 0.389, 0.4728, 0.2897, 0.5031, 0.3884, 0.4728, 0.2897, 0.5473, 0.3097, 0.5031, 0.3884, 0.5884, 0.3886, 0.6818, 0.3937, 0.6363, 0.4724, 0.5884, 0.3886, 0.6364, 0.3149, 0.6818, 0.3937, 0.6364, 0.3149, 0.7273, 0.3149, 0.6818, 0.3937, 0.7727, 0.3937, 0.8636, 0.3937, 0.8182, 0.4724, 0.7727, 0.3937, 0.8182, 0.3149, 0.8636, 0.3937, 0.8182, 0.3149, 0.9091, 0.3149, 0.8636, 0.3937, 0.04546, 0.3937, 0.1364, 0.3937, 0.09091, 0.4724, 0.04546, 0.3937, 0.09091, 0.3149, 0.1364, 0.3937, 0.09091, 0.3149, 0.1818, 0.3149, 0.1364, 0.3937, 0.2273, 0.3937, 0.3241, 0.3949, 0.2728, 0.4724, 0.2273, 0.3937, 0.2727, 0.3149, 0.3241, 0.3949, 0.2727, 0.3149, 0.3745, 0.3046, 0.3241, 0.3949, 0.4192, 0.2315, 0.4728, 0.2897, 0.3745, 0.3046, 0.4192, 0.2315, 0.5012, 0.2344, 0.4728, 0.2897, 0.5012, 0.2344, 0.5473, 0.3097, 0.4728, 0.2897, 0.5909, 0.2362, 0.6364, 0.3149, 0.5473, 0.3097, 0.5909, 0.2362, 0.6818, 0.2362, 0.6364, 0.3149, 0.6818, 0.2362, 0.7273, 0.3149, 0.6364, 0.3149, 0.7727, 0.2362, 0.8182, 0.3149, 0.7273, 0.3149, 0.7727, 0.2362, 0.8636, 0.2362, 0.8182, 0.3149, 0.8636, 0.2362, 0.9091, 0.3149, 0.8182, 0.3149, 0.04546, 0.2362, 0.09091, 0.3149, 0.0, 0.3149, 0.04546, 0.2362, 0.1364, 0.2362, 0.09091, 0.3149, 0.1364, 0.2362, 0.1818, 0.3149, 0.09091, 0.3149, 0.2273, 0.2362, 0.2727, 0.3149, 0.1818, 0.3149, 0.2273, 0.2362, 0.3188, 0.236, 0.2727, 0.3149, 0.3188, 0.236, 0.3745, 0.3046, 0.2727, 0.3149, 0.5012, 0.2344, 0.5909, 0.2362, 0.5473, 0.3097, 0.5012, 0.2344, 0.5455, 0.1575, 0.5909, 0.2362, 0.5455, 0.1575, 0.6364, 0.1575, 0.5909, 0.2362, 0.6818, 0.2362, 0.7727, 0.2362, 0.7273, 0.3149, 0.6818, 0.2362, 0.7273, 0.1575, 0.7727, 0.2362, 0.7273, 0.1575, 0.8182, 0.1575, 0.7727, 0.2362, 0.8636, 0.2362, 0.9545, 0.2362, 0.9091, 0.3149, 0.8636, 0.2362, 0.9091, 0.1575, 0.9545, 0.2362, 0.9091, 0.1575, 1.0, 0.1575, 0.9545, 0.2362, 0.1364, 0.2362, 0.2273, 0.2362, 0.1818, 0.3149, 0.1364, 0.2362, 0.1818, 0.1575, 0.2273, 0.2362, 0.1818, 0.1575, 0.2727, 0.1575, 0.2273, 0.2362, 0.3188, 0.236, 0.4192, 0.2315, 0.3745, 0.3046, 0.3188, 0.236, 0.3636, 0.1575, 0.4192, 0.2315, 0.3636, 0.1575, 0.4546, 0.1575, 0.4192, 0.2315, 0.5, 0.07873, 0.5455, 0.1575, 0.4546, 0.1575, 0.5, 0.07873, 0.5909, 0.07873, 0.5455, 0.1575, 0.5909, 0.07873, 0.6364, 0.1575, 0.5455, 0.1575, 0.6818, 0.07873, 0.7273, 0.1575, 0.6364, 0.1575, 0.6818, 0.07873, 0.7727, 0.07873, 0.7273, 0.1575, 0.7727, 0.07873, 0.8182, 0.1575, 0.7273, 0.1575, 0.8636, 0.07873, 0.9091, 0.1575, 0.8182, 0.1575, 0.8636, 0.07873, 0.9545, 0.07873, 0.9091, 0.1575, 0.9545, 0.07873, 1.0, 0.1575, 0.9091, 0.1575, 0.3636, 0.1575, 0.4091, 0.07873, 0.4546, 0.1575, 0.3636, 0.1575, 0.3182, 0.07873, 0.4091, 0.07873, 0.3182, 0.07873, 0.3636, 0.0, 0.4091, 0.07873, 0.1364, 0.07873, 0.1818, 0.1575, 0.09091, 0.1575, 0.1364, 0.07873, 0.2273, 0.07873, 0.1818, 0.1575, 0.2273, 0.07873, 0.2727, 0.1575, 0.1818, 0.1575])
me_icosphere_007.materials.append(mat_leaves_material_2)
me_icosphere_007.use_remesh_fix_poles = True
me_icosphere_007.use_remesh_preserve_attributes = False
me_icosphere_007.update()
me_icosphere_008 = bpy.data.meshes.new('Icosphere.008')
me_icosphere_008.from_pydata([(0.03405, -0.01541, -1.532), (1.165, -0.8746, -0.7782), (-0.361, -1.254, -0.6532), (-1.338, -0.0151, -0.684), (-0.3898, 1.289, -0.6841), (0.9169, 0.9103, -0.7381), (0.4288, -1.362, 0.5051), (-1.189, -0.6347, 0.7937), (-0.8845, 0.7502, 0.6505), (0.257, 1.316, 0.7279), (1.015, 0.228, 0.7958), (-0.3055, -0.02475, 1.569), (-0.2151, -0.7822, -1.303), (0.6864, -0.4893, -1.303), (0.453, -1.297, -0.8759), (1.307, 0.09073, -0.8657), (0.6841, 0.4578, -1.302), (-0.7722, -0.01541, -1.303), (-0.9996, -0.7323, -0.7807), (-0.2151, 0.7514, -1.303), (-1.021, 0.7514, -0.8045), (0.3977, 1.213, -0.7952), (1.382, -0.308, -0.02017), (1.044, 0.8355, -0.1063), (0.07327, -1.554, -0.07075), (0.9779, -1.35, -0.2075), (-1.393, -0.4175, 0.03598), (-0.8005, -1.104, 0.07387), (-0.8674, 1.225, 0.001752), (-1.424, 0.4599, 0.002406), (0.6996, 1.293, -0.02145), (0.03405, 1.518, 0.001752), (0.934, -0.7546, 0.6918), (-0.6421, -1.131, 0.8577), (-1.238, 0.05977, 0.8439), (-0.3638, 1.214, 0.8078), (0.7116, 0.9099, 0.901), (-0.2814, -0.7898, 1.308), (0.3464, 0.01215, 1.371), (-0.9799, -0.3683, 1.401), (-0.5381, 0.4185, 1.288), (-0.008352, 0.7819, 1.366)], [], [(0, 13, 12), (1, 13, 15), (0, 12, 17), (0, 17, 19), (0, 19, 16), (1, 15, 22), (2, 14, 24), (3, 18, 26), (4, 20, 28), (5, 21, 30), (1, 22, 25), (2, 24, 27), (3, 26, 29), (4, 28, 31), (5, 30, 23), (6, 32, 37), (7, 33, 39), (8, 34, 40), (9, 35, 41), (10, 36, 38), (38, 41, 11), (38, 36, 41), (36, 9, 41), (41, 40, 11), (41, 35, 40), (35, 8, 40), (40, 39, 11), (40, 34, 39), (34, 7, 39), (39, 37, 11), (39, 33, 37), (33, 6, 37), (37, 38, 11), (37, 32, 38), (32, 10, 38), (23, 36, 10), (23, 30, 36), (30, 9, 36), (31, 35, 9), (31, 28, 35), (28, 8, 35), (29, 34, 8), (29, 26, 34), (26, 7, 34), (27, 33, 7), (27, 24, 33), (24, 6, 33), (25, 32, 6), (25, 22, 32), (22, 10, 32), (30, 31, 9), (30, 21, 31), (21, 4, 31), (28, 29, 8), (28, 20, 29), (20, 3, 29), (26, 27, 7), (26, 18, 27), (18, 2, 27), (24, 25, 6), (24, 14, 25), (14, 1, 25), (22, 23, 10), (22, 15, 23), (15, 5, 23), (16, 21, 5), (16, 19, 21), (19, 4, 21), (19, 20, 4), (19, 17, 20), (17, 3, 20), (17, 18, 3), (17, 12, 18), (12, 2, 18), (15, 16, 5), (15, 13, 16), (13, 0, 16), (12, 14, 2), (12, 13, 14), (13, 1, 14)])
_uv = me_icosphere_008.uv_layers.new(name='UVMap')
_uv.uv.foreach_set('vector', [0.1818, 0.0, 0.2273, 0.07873, 0.1364, 0.07873, 0.2727, 0.1575, 0.3182, 0.07873, 0.3636, 0.1575, 0.9091, 0.0, 0.9545, 0.07873, 0.8636, 0.07873, 0.7273, 0.0, 0.7727, 0.07873, 0.6818, 0.07873, 0.5455, 0.0, 0.5909, 0.07873, 0.5, 0.07873, 0.2727, 0.1575, 0.3636, 0.1575, 0.3182, 0.2362, 0.09091, 0.1575, 0.1818, 0.1575, 0.1364, 0.2362, 0.8182, 0.1575, 0.9091, 0.1575, 0.8636, 0.2362, 0.6364, 0.1575, 0.7273, 0.1575, 0.6818, 0.2362, 0.4545, 0.1575, 0.5455, 0.1575, 0.5, 0.2362, 0.2727, 0.1575, 0.3182, 0.2362, 0.2273, 0.2362, 0.09091, 0.1575, 0.1364, 0.2362, 0.04546, 0.2362, 0.8182, 0.1575, 0.8636, 0.2362, 0.7727, 0.2362, 0.6364, 0.1575, 0.6818, 0.2362, 0.5909, 0.2362, 0.4545, 0.1575, 0.5, 0.2362, 0.4091, 0.2362, 0.1818, 0.3149, 0.2727, 0.3149, 0.2273, 0.3937, 0.0, 0.3149, 0.09091, 0.3149, 0.04546, 0.3937, 0.7273, 0.3149, 0.8182, 0.3149, 0.7727, 0.3937, 0.5455, 0.3149, 0.6364, 0.3149, 0.5909, 0.3937, 0.3636, 0.3149, 0.4545, 0.3149, 0.4091, 0.3937, 0.4091, 0.3937, 0.5, 0.3937, 0.4545, 0.4724, 0.4091, 0.3937, 0.4545, 0.3149, 0.5, 0.3937, 0.4545, 0.3149, 0.5455, 0.3149, 0.5, 0.3937, 0.5909, 0.3937, 0.6818, 0.3937, 0.6364, 0.4724, 0.5909, 0.3937, 0.6364, 0.3149, 0.6818, 0.3937, 0.6364, 0.3149, 0.7273, 0.3149, 0.6818, 0.3937, 0.7727, 0.3937, 0.8636, 0.3937, 0.8182, 0.4724, 0.7727, 0.3937, 0.8182, 0.3149, 0.8636, 0.3937, 0.8182, 0.3149, 0.9091, 0.3149, 0.8636, 0.3937, 0.04546, 0.3937, 0.1364, 0.3937, 0.09091, 0.4724, 0.04546, 0.3937, 0.09091, 0.3149, 0.1364, 0.3937, 0.09091, 0.3149, 0.1818, 0.3149, 0.1364, 0.3937, 0.2273, 0.3937, 0.3182, 0.3937, 0.2727, 0.4724, 0.2273, 0.3937, 0.2727, 0.3149, 0.3182, 0.3937, 0.2727, 0.3149, 0.3636, 0.3149, 0.3182, 0.3937, 0.4091, 0.2362, 0.4545, 0.3149, 0.3636, 0.3149, 0.4091, 0.2362, 0.5, 0.2362, 0.4545, 0.3149, 0.5, 0.2362, 0.5455, 0.3149, 0.4545, 0.3149, 0.5909, 0.2362, 0.6364, 0.3149, 0.5455, 0.3149, 0.5909, 0.2362, 0.6818, 0.2362, 0.6364, 0.3149, 0.6818, 0.2362, 0.7273, 0.3149, 0.6364, 0.3149, 0.7727, 0.2362, 0.8182, 0.3149, 0.7273, 0.3149, 0.7727, 0.2362, 0.8636, 0.2362, 0.8182, 0.3149, 0.8636, 0.2362, 0.9091, 0.3149, 0.8182, 0.3149, 0.04546, 0.2362, 0.09091, 0.3149, 0.0, 0.3149, 0.04546, 0.2362, 0.1364, 0.2362, 0.09091, 0.3149, 0.1364, 0.2362, 0.1818, 0.3149, 0.09091, 0.3149, 0.2273, 0.2362, 0.2727, 0.3149, 0.1818, 0.3149, 0.2273, 0.2362, 0.3182, 0.2362, 0.2727, 0.3149, 0.3182, 0.2362, 0.3636, 0.3149, 0.2727, 0.3149, 0.5, 0.2362, 0.5909, 0.2362, 0.5455, 0.3149, 0.5, 0.2362, 0.5455, 0.1575, 0.5909, 0.2362, 0.5455, 0.1575, 0.6364, 0.1575, 0.5909, 0.2362, 0.6818, 0.2362, 0.7727, 0.2362, 0.7273, 0.3149, 0.6818, 0.2362, 0.7273, 0.1575, 0.7727, 0.2362, 0.7273, 0.1575, 0.8182, 0.1575, 0.7727, 0.2362, 0.8636, 0.2362, 0.9545, 0.2362, 0.9091, 0.3149, 0.8636, 0.2362, 0.9091, 0.1575, 0.9545, 0.2362, 0.9091, 0.1575, 1.0, 0.1575, 0.9545, 0.2362, 0.1364, 0.2362, 0.2273, 0.2362, 0.1818, 0.3149, 0.1364, 0.2362, 0.1818, 0.1575, 0.2273, 0.2362, 0.1818, 0.1575, 0.2727, 0.1575, 0.2273, 0.2362, 0.3182, 0.2362, 0.4091, 0.2362, 0.3636, 0.3149, 0.3182, 0.2362, 0.3636, 0.1575, 0.4091, 0.2362, 0.3636, 0.1575, 0.4545, 0.1575, 0.4091, 0.2362, 0.5, 0.07873, 0.5455, 0.1575, 0.4545, 0.1575, 0.5, 0.07873, 0.5909, 0.07873, 0.5455, 0.1575, 0.5909, 0.07873, 0.6364, 0.1575, 0.5455, 0.1575, 0.6818, 0.07873, 0.7273, 0.1575, 0.6364, 0.1575, 0.6818, 0.07873, 0.7727, 0.07873, 0.7273, 0.1575, 0.7727, 0.07873, 0.8182, 0.1575, 0.7273, 0.1575, 0.8636, 0.07873, 0.9091, 0.1575, 0.8182, 0.1575, 0.8636, 0.07873, 0.9545, 0.07873, 0.9091, 0.1575, 0.9545, 0.07873, 1.0, 0.1575, 0.9091, 0.1575, 0.3636, 0.1575, 0.4091, 0.07873, 0.4545, 0.1575, 0.3636, 0.1575, 0.3182, 0.07873, 0.4091, 0.07873, 0.3182, 0.07873, 0.3636, 0.0, 0.4091, 0.07873, 0.1364, 0.07873, 0.1818, 0.1575, 0.09091, 0.1575, 0.1364, 0.07873, 0.2273, 0.07873, 0.1818, 0.1575, 0.2273, 0.07873, 0.2727, 0.1575, 0.1818, 0.1575])
me_icosphere_008.materials.append(mat_leaves_material_2)
me_icosphere_008.use_remesh_fix_poles = True
me_icosphere_008.use_remesh_preserve_attributes = False
me_icosphere_008.update()
me_icosphere_001 = bpy.data.meshes.new('Icosphere.001')
me_icosphere_001.from_pydata([(0.03405, -0.01541, -1.532), (1.165, -0.8746, -0.7782), (-0.361, -1.254, -0.6532), (-1.338, -0.0151, -0.684), (-0.3898, 1.289, -0.6841), (0.9169, 0.9103, -0.7381), (0.4288, -1.362, 0.5051), (-1.189, -0.6347, 0.7937), (-0.8845, 0.7502, 0.6505), (0.257, 1.316, 0.7279), (1.015, 0.228, 0.7958), (-0.3055, -0.02475, 1.569), (-0.2151, -0.7822, -1.303), (0.6864, -0.4893, -1.303), (0.453, -1.297, -0.8759), (1.307, 0.09073, -0.8657), (0.6841, 0.4578, -1.302), (-0.7722, -0.01541, -1.303), (-0.9996, -0.7323, -0.7807), (-0.2151, 0.7514, -1.303), (-1.021, 0.7514, -0.8045), (0.3977, 1.213, -0.7952), (1.382, -0.308, -0.02017), (1.044, 0.8355, -0.1063), (0.07327, -1.554, -0.07075), (0.9779, -1.35, -0.2075), (-1.393, -0.4175, 0.03598), (-0.8005, -1.104, 0.07387), (-0.8674, 1.225, 0.001752), (-1.424, 0.4599, 0.002406), (0.6996, 1.293, -0.02145), (0.03405, 1.518, 0.001752), (0.934, -0.7546, 0.6918), (-0.6421, -1.131, 0.8577), (-1.238, 0.05977, 0.8439), (-0.3638, 1.214, 0.8078), (0.7116, 0.9099, 0.901), (-0.2814, -0.7898, 1.308), (0.3464, 0.01215, 1.371), (-0.9799, -0.3683, 1.401), (-0.5381, 0.4185, 1.288), (-0.008352, 0.7819, 1.366)], [], [(0, 13, 12), (1, 13, 15), (0, 12, 17), (0, 17, 19), (0, 19, 16), (1, 15, 22), (2, 14, 24), (3, 18, 26), (4, 20, 28), (5, 21, 30), (1, 22, 25), (2, 24, 27), (3, 26, 29), (4, 28, 31), (5, 30, 23), (6, 32, 37), (7, 33, 39), (8, 34, 40), (9, 35, 41), (10, 36, 38), (38, 41, 11), (38, 36, 41), (36, 9, 41), (41, 40, 11), (41, 35, 40), (35, 8, 40), (40, 39, 11), (40, 34, 39), (34, 7, 39), (39, 37, 11), (39, 33, 37), (33, 6, 37), (37, 38, 11), (37, 32, 38), (32, 10, 38), (23, 36, 10), (23, 30, 36), (30, 9, 36), (31, 35, 9), (31, 28, 35), (28, 8, 35), (29, 34, 8), (29, 26, 34), (26, 7, 34), (27, 33, 7), (27, 24, 33), (24, 6, 33), (25, 32, 6), (25, 22, 32), (22, 10, 32), (30, 31, 9), (30, 21, 31), (21, 4, 31), (28, 29, 8), (28, 20, 29), (20, 3, 29), (26, 27, 7), (26, 18, 27), (18, 2, 27), (24, 25, 6), (24, 14, 25), (14, 1, 25), (22, 23, 10), (22, 15, 23), (15, 5, 23), (16, 21, 5), (16, 19, 21), (19, 4, 21), (19, 20, 4), (19, 17, 20), (17, 3, 20), (17, 18, 3), (17, 12, 18), (12, 2, 18), (15, 16, 5), (15, 13, 16), (13, 0, 16), (12, 14, 2), (12, 13, 14), (13, 1, 14)])
_uv = me_icosphere_001.uv_layers.new(name='UVMap')
_uv.uv.foreach_set('vector', [0.1818, 0.0, 0.2273, 0.07873, 0.1364, 0.07873, 0.2727, 0.1575, 0.3182, 0.07873, 0.3636, 0.1575, 0.9091, 0.0, 0.9545, 0.07873, 0.8636, 0.07873, 0.7273, 0.0, 0.7727, 0.07873, 0.6818, 0.07873, 0.5455, 0.0, 0.5909, 0.07873, 0.5, 0.07873, 0.2727, 0.1575, 0.3636, 0.1575, 0.3182, 0.2362, 0.09091, 0.1575, 0.1818, 0.1575, 0.1364, 0.2362, 0.8182, 0.1575, 0.9091, 0.1575, 0.8636, 0.2362, 0.6364, 0.1575, 0.7273, 0.1575, 0.6818, 0.2362, 0.4545, 0.1575, 0.5455, 0.1575, 0.5, 0.2362, 0.2727, 0.1575, 0.3182, 0.2362, 0.2273, 0.2362, 0.09091, 0.1575, 0.1364, 0.2362, 0.04546, 0.2362, 0.8182, 0.1575, 0.8636, 0.2362, 0.7727, 0.2362, 0.6364, 0.1575, 0.6818, 0.2362, 0.5909, 0.2362, 0.4545, 0.1575, 0.5, 0.2362, 0.4091, 0.2362, 0.1818, 0.3149, 0.2727, 0.3149, 0.2273, 0.3937, 0.0, 0.3149, 0.09091, 0.3149, 0.04546, 0.3937, 0.7273, 0.3149, 0.8182, 0.3149, 0.7727, 0.3937, 0.5455, 0.3149, 0.6364, 0.3149, 0.5909, 0.3937, 0.3636, 0.3149, 0.4545, 0.3149, 0.4091, 0.3937, 0.4091, 0.3937, 0.5, 0.3937, 0.4545, 0.4724, 0.4091, 0.3937, 0.4545, 0.3149, 0.5, 0.3937, 0.4545, 0.3149, 0.5455, 0.3149, 0.5, 0.3937, 0.5909, 0.3937, 0.6818, 0.3937, 0.6364, 0.4724, 0.5909, 0.3937, 0.6364, 0.3149, 0.6818, 0.3937, 0.6364, 0.3149, 0.7273, 0.3149, 0.6818, 0.3937, 0.7727, 0.3937, 0.8636, 0.3937, 0.8182, 0.4724, 0.7727, 0.3937, 0.8182, 0.3149, 0.8636, 0.3937, 0.8182, 0.3149, 0.9091, 0.3149, 0.8636, 0.3937, 0.04546, 0.3937, 0.1364, 0.3937, 0.09091, 0.4724, 0.04546, 0.3937, 0.09091, 0.3149, 0.1364, 0.3937, 0.09091, 0.3149, 0.1818, 0.3149, 0.1364, 0.3937, 0.2273, 0.3937, 0.3182, 0.3937, 0.2727, 0.4724, 0.2273, 0.3937, 0.2727, 0.3149, 0.3182, 0.3937, 0.2727, 0.3149, 0.3636, 0.3149, 0.3182, 0.3937, 0.4091, 0.2362, 0.4545, 0.3149, 0.3636, 0.3149, 0.4091, 0.2362, 0.5, 0.2362, 0.4545, 0.3149, 0.5, 0.2362, 0.5455, 0.3149, 0.4545, 0.3149, 0.5909, 0.2362, 0.6364, 0.3149, 0.5455, 0.3149, 0.5909, 0.2362, 0.6818, 0.2362, 0.6364, 0.3149, 0.6818, 0.2362, 0.7273, 0.3149, 0.6364, 0.3149, 0.7727, 0.2362, 0.8182, 0.3149, 0.7273, 0.3149, 0.7727, 0.2362, 0.8636, 0.2362, 0.8182, 0.3149, 0.8636, 0.2362, 0.9091, 0.3149, 0.8182, 0.3149, 0.04546, 0.2362, 0.09091, 0.3149, 0.0, 0.3149, 0.04546, 0.2362, 0.1364, 0.2362, 0.09091, 0.3149, 0.1364, 0.2362, 0.1818, 0.3149, 0.09091, 0.3149, 0.2273, 0.2362, 0.2727, 0.3149, 0.1818, 0.3149, 0.2273, 0.2362, 0.3182, 0.2362, 0.2727, 0.3149, 0.3182, 0.2362, 0.3636, 0.3149, 0.2727, 0.3149, 0.5, 0.2362, 0.5909, 0.2362, 0.5455, 0.3149, 0.5, 0.2362, 0.5455, 0.1575, 0.5909, 0.2362, 0.5455, 0.1575, 0.6364, 0.1575, 0.5909, 0.2362, 0.6818, 0.2362, 0.7727, 0.2362, 0.7273, 0.3149, 0.6818, 0.2362, 0.7273, 0.1575, 0.7727, 0.2362, 0.7273, 0.1575, 0.8182, 0.1575, 0.7727, 0.2362, 0.8636, 0.2362, 0.9545, 0.2362, 0.9091, 0.3149, 0.8636, 0.2362, 0.9091, 0.1575, 0.9545, 0.2362, 0.9091, 0.1575, 1.0, 0.1575, 0.9545, 0.2362, 0.1364, 0.2362, 0.2273, 0.2362, 0.1818, 0.3149, 0.1364, 0.2362, 0.1818, 0.1575, 0.2273, 0.2362, 0.1818, 0.1575, 0.2727, 0.1575, 0.2273, 0.2362, 0.3182, 0.2362, 0.4091, 0.2362, 0.3636, 0.3149, 0.3182, 0.2362, 0.3636, 0.1575, 0.4091, 0.2362, 0.3636, 0.1575, 0.4545, 0.1575, 0.4091, 0.2362, 0.5, 0.07873, 0.5455, 0.1575, 0.4545, 0.1575, 0.5, 0.07873, 0.5909, 0.07873, 0.5455, 0.1575, 0.5909, 0.07873, 0.6364, 0.1575, 0.5455, 0.1575, 0.6818, 0.07873, 0.7273, 0.1575, 0.6364, 0.1575, 0.6818, 0.07873, 0.7727, 0.07873, 0.7273, 0.1575, 0.7727, 0.07873, 0.8182, 0.1575, 0.7273, 0.1575, 0.8636, 0.07873, 0.9091, 0.1575, 0.8182, 0.1575, 0.8636, 0.07873, 0.9545, 0.07873, 0.9091, 0.1575, 0.9545, 0.07873, 1.0, 0.1575, 0.9091, 0.1575, 0.3636, 0.1575, 0.4091, 0.07873, 0.4545, 0.1575, 0.3636, 0.1575, 0.3182, 0.07873, 0.4091, 0.07873, 0.3182, 0.07873, 0.3636, 0.0, 0.4091, 0.07873, 0.1364, 0.07873, 0.1818, 0.1575, 0.09091, 0.1575, 0.1364, 0.07873, 0.2273, 0.07873, 0.1818, 0.1575, 0.2273, 0.07873, 0.2727, 0.1575, 0.1818, 0.1575])
me_icosphere_001.materials.append(mat_leaves_material_2)
me_icosphere_001.use_remesh_fix_poles = True
me_icosphere_001.use_remesh_preserve_attributes = False
me_icosphere_001.update()
me_icosphere_002 = bpy.data.meshes.new('Icosphere.002')
me_icosphere_002.from_pydata([(0.0654, 0.05755, -1.334), (1.013, -0.9084, -0.544), (-0.3654, -1.13, -0.6109), (-1.338, -0.1049, -0.8782), (-0.4591, 0.9877, -0.45), (1.033, 0.8487, -0.5463), (0.2751, -1.325, 0.6578), (-1.09, -0.7334, 0.5944), (-1.101, 0.6292, 0.6518), (0.3196, 1.3, 0.6197), (1.332, -0.2165, 0.5443), (-0.05211, -0.2675, 1.411), (-0.204, -0.6693, -1.114), (0.6083, -0.441, -1.021), (0.373, -1.088, -0.6729), (1.208, -0.09519, -0.5986), (0.6429, 0.4377, -1.047), (-0.7308, -0.01024, -1.265), (-0.9814, -0.7094, -0.8328), (-0.1351, 0.7213, -1.071), (-1.003, 0.5645, -0.7719), (0.355, 1.076, -0.645), (1.335, -0.8771, 0.06683), (1.39, 0.7987, -0.1194), (0.007789, -1.335, -0.003963), (0.8168, -1.23, 0.0163), (-1.423, -0.4799, -0.1169), (-0.7879, -1.073, -0.005297), (-0.8531, 0.9073, 0.167), (-1.433, 0.3129, -0.0863), (0.8452, 1.287, -0.02347), (-0.05962, 1.256, 0.08112), (0.9015, -1.11, 0.775), (-0.4039, -1.179, 0.7367), (-1.419, -0.07934, 0.6909), (-0.4192, 1.091, 0.7965), (1.061, 1.071, 0.5292), (0.1264, -1.148, 1.218), (0.7455, -0.639, 1.194), (-0.6822, -0.4886, 1.159), (-0.722, 0.4335, 1.182), (0.104, 0.7449, 1.227)], [], [(0, 13, 12), (1, 13, 15), (0, 12, 17), (0, 17, 19), (0, 19, 16), (1, 15, 22), (2, 14, 24), (3, 18, 26), (4, 20, 28), (5, 21, 30), (1, 22, 25), (2, 24, 27), (3, 26, 29), (4, 28, 31), (5, 30, 23), (6, 32, 37), (7, 33, 39), (8, 34, 40), (9, 35, 41), (10, 36, 38), (38, 41, 11), (38, 36, 41), (36, 9, 41), (41, 40, 11), (41, 35, 40), (35, 8, 40), (40, 39, 11), (40, 34, 39), (34, 7, 39), (39, 37, 11), (39, 33, 37), (33, 6, 37), (37, 38, 11), (37, 32, 38), (32, 10, 38), (23, 36, 10), (23, 30, 36), (30, 9, 36), (31, 35, 9), (31, 28, 35), (28, 8, 35), (29, 34, 8), (29, 26, 34), (26, 7, 34), (27, 33, 7), (27, 24, 33), (24, 6, 33), (25, 32, 6), (25, 22, 32), (22, 10, 32), (30, 31, 9), (30, 21, 31), (21, 4, 31), (28, 29, 8), (28, 20, 29), (20, 3, 29), (26, 27, 7), (26, 18, 27), (18, 2, 27), (24, 25, 6), (24, 14, 25), (14, 1, 25), (22, 23, 10), (22, 15, 23), (15, 5, 23), (16, 21, 5), (16, 19, 21), (19, 4, 21), (19, 20, 4), (19, 17, 20), (17, 3, 20), (17, 18, 3), (17, 12, 18), (12, 2, 18), (15, 16, 5), (15, 13, 16), (13, 0, 16), (12, 14, 2), (12, 13, 14), (13, 1, 14)])
_uv = me_icosphere_002.uv_layers.new(name='UVMap')
_uv.uv.foreach_set('vector', [0.1818, 0.0, 0.2273, 0.07873, 0.1364, 0.07873, 0.2727, 0.1575, 0.3182, 0.07873, 0.3636, 0.1575, 0.9091, 0.0, 0.9545, 0.07873, 0.8636, 0.07873, 0.7273, 0.0, 0.7727, 0.07873, 0.6818, 0.07873, 0.5455, 0.0, 0.5909, 0.07873, 0.5, 0.07873, 0.2727, 0.1575, 0.3636, 0.1575, 0.3188, 0.236, 0.09091, 0.1575, 0.1818, 0.1575, 0.1364, 0.2362, 0.8182, 0.1575, 0.9091, 0.1575, 0.8636, 0.2362, 0.6364, 0.1575, 0.7273, 0.1575, 0.6818, 0.2362, 0.4546, 0.1575, 0.5455, 0.1575, 0.5012, 0.2344, 0.2727, 0.1575, 0.3188, 0.236, 0.2273, 0.2362, 0.09091, 0.1575, 0.1364, 0.2362, 0.04546, 0.2362, 0.8182, 0.1575, 0.8636, 0.2362, 0.7727, 0.2362, 0.6364, 0.1575, 0.6818, 0.2362, 0.5909, 0.2362, 0.4546, 0.1575, 0.5012, 0.2344, 0.4192, 0.2315, 0.1818, 0.3149, 0.2727, 0.3149, 0.2273, 0.3937, 0.0, 0.3149, 0.09091, 0.3149, 0.04546, 0.3937, 0.7273, 0.3149, 0.8182, 0.3149, 0.7727, 0.3937, 0.5473, 0.3097, 0.6364, 0.3149, 0.5884, 0.3886, 0.3745, 0.3046, 0.4728, 0.2897, 0.4109, 0.389, 0.4109, 0.389, 0.5031, 0.3884, 0.4546, 0.4724, 0.4109, 0.389, 0.4728, 0.2897, 0.5031, 0.3884, 0.4728, 0.2897, 0.5473, 0.3097, 0.5031, 0.3884, 0.5884, 0.3886, 0.6818, 0.3937, 0.6363, 0.4724, 0.5884, 0.3886, 0.6364, 0.3149, 0.6818, 0.3937, 0.6364, 0.3149, 0.7273, 0.3149, 0.6818, 0.3937, 0.7727, 0.3937, 0.8636, 0.3937, 0.8182, 0.4724, 0.7727, 0.3937, 0.8182, 0.3149, 0.8636, 0.3937, 0.8182, 0.3149, 0.9091, 0.3149, 0.8636, 0.3937, 0.04546, 0.3937, 0.1364, 0.3937, 0.09091, 0.4724, 0.04546, 0.3937, 0.09091, 0.3149, 0.1364, 0.3937, 0.09091, 0.3149, 0.1818, 0.3149, 0.1364, 0.3937, 0.2273, 0.3937, 0.3241, 0.3949, 0.2728, 0.4724, 0.2273, 0.3937, 0.2727, 0.3149, 0.3241, 0.3949, 0.2727, 0.3149, 0.3745, 0.3046, 0.3241, 0.3949, 0.4192, 0.2315, 0.4728, 0.2897, 0.3745, 0.3046, 0.4192, 0.2315, 0.5012, 0.2344, 0.4728, 0.2897, 0.5012, 0.2344, 0.5473, 0.3097, 0.4728, 0.2897, 0.5909, 0.2362, 0.6364, 0.3149, 0.5473, 0.3097, 0.5909, 0.2362, 0.6818, 0.2362, 0.6364, 0.3149, 0.6818, 0.2362, 0.7273, 0.3149, 0.6364, 0.3149, 0.7727, 0.2362, 0.8182, 0.3149, 0.7273, 0.3149, 0.7727, 0.2362, 0.8636, 0.2362, 0.8182, 0.3149, 0.8636, 0.2362, 0.9091, 0.3149, 0.8182, 0.3149, 0.04546, 0.2362, 0.09091, 0.3149, 0.0, 0.3149, 0.04546, 0.2362, 0.1364, 0.2362, 0.09091, 0.3149, 0.1364, 0.2362, 0.1818, 0.3149, 0.09091, 0.3149, 0.2273, 0.2362, 0.2727, 0.3149, 0.1818, 0.3149, 0.2273, 0.2362, 0.3188, 0.236, 0.2727, 0.3149, 0.3188, 0.236, 0.3745, 0.3046, 0.2727, 0.3149, 0.5012, 0.2344, 0.5909, 0.2362, 0.5473, 0.3097, 0.5012, 0.2344, 0.5455, 0.1575, 0.5909, 0.2362, 0.5455, 0.1575, 0.6364, 0.1575, 0.5909, 0.2362, 0.6818, 0.2362, 0.7727, 0.2362, 0.7273, 0.3149, 0.6818, 0.2362, 0.7273, 0.1575, 0.7727, 0.2362, 0.7273, 0.1575, 0.8182, 0.1575, 0.7727, 0.2362, 0.8636, 0.2362, 0.9545, 0.2362, 0.9091, 0.3149, 0.8636, 0.2362, 0.9091, 0.1575, 0.9545, 0.2362, 0.9091, 0.1575, 1.0, 0.1575, 0.9545, 0.2362, 0.1364, 0.2362, 0.2273, 0.2362, 0.1818, 0.3149, 0.1364, 0.2362, 0.1818, 0.1575, 0.2273, 0.2362, 0.1818, 0.1575, 0.2727, 0.1575, 0.2273, 0.2362, 0.3188, 0.236, 0.4192, 0.2315, 0.3745, 0.3046, 0.3188, 0.236, 0.3636, 0.1575, 0.4192, 0.2315, 0.3636, 0.1575, 0.4546, 0.1575, 0.4192, 0.2315, 0.5, 0.07873, 0.5455, 0.1575, 0.4546, 0.1575, 0.5, 0.07873, 0.5909, 0.07873, 0.5455, 0.1575, 0.5909, 0.07873, 0.6364, 0.1575, 0.5455, 0.1575, 0.6818, 0.07873, 0.7273, 0.1575, 0.6364, 0.1575, 0.6818, 0.07873, 0.7727, 0.07873, 0.7273, 0.1575, 0.7727, 0.07873, 0.8182, 0.1575, 0.7273, 0.1575, 0.8636, 0.07873, 0.9091, 0.1575, 0.8182, 0.1575, 0.8636, 0.07873, 0.9545, 0.07873, 0.9091, 0.1575, 0.9545, 0.07873, 1.0, 0.1575, 0.9091, 0.1575, 0.3636, 0.1575, 0.4091, 0.07873, 0.4546, 0.1575, 0.3636, 0.1575, 0.3182, 0.07873, 0.4091, 0.07873, 0.3182, 0.07873, 0.3636, 0.0, 0.4091, 0.07873, 0.1364, 0.07873, 0.1818, 0.1575, 0.09091, 0.1575, 0.1364, 0.07873, 0.2273, 0.07873, 0.1818, 0.1575, 0.2273, 0.07873, 0.2727, 0.1575, 0.1818, 0.1575])
me_icosphere_002.materials.append(mat_leaves_material_1)
me_icosphere_002.use_remesh_fix_poles = True
me_icosphere_002.use_remesh_preserve_attributes = False
me_icosphere_002.update()

# ---- objects
ob_plane = bpy.data.objects.new('Plane', me_plane)
ob_icosphere_003 = bpy.data.objects.new('Icosphere.003', me_icosphere_003)
ob_icosphere_004 = bpy.data.objects.new('Icosphere.004', me_icosphere_004)
ob_icosphere_005 = bpy.data.objects.new('Icosphere.005', me_icosphere_005)
ob_icosphere_006 = bpy.data.objects.new('Icosphere.006', me_icosphere_006)
ob_icosphere_007 = bpy.data.objects.new('Icosphere.007', me_icosphere_007)
ob_icosphere_008 = bpy.data.objects.new('Icosphere.008', me_icosphere_008)
ob_icosphere_001 = bpy.data.objects.new('Icosphere.001', me_icosphere_001)
ob_icosphere_002 = bpy.data.objects.new('Icosphere.002', me_icosphere_002)

# ---- transforms, parenting, visibility, modifiers, constraints
ob_plane.location = (0.0, 0.0, 0.0)
_m = ob_plane.modifiers.new('Skin', 'SKIN')
_m = ob_plane.modifiers.new('Subdivision', 'SUBSURF')
ob_icosphere_003.location = (-4.49, -2.944, 8.531)
ob_icosphere_004.location = (-0.8881, -3.57, 7.84)
ob_icosphere_004.scale = (1.314, 1.314, 1.314)
ob_icosphere_005.location = (0.4519, 0.9962, 8.49)
ob_icosphere_005.scale = (1.422, 1.422, 1.422)
ob_icosphere_006.location = (-2.748, 1.097, 7.715)
ob_icosphere_006.scale = (1.41, 1.41, 1.41)
ob_icosphere_007.location = (0.9182, -1.923, 8.365)
ob_icosphere_007.scale = (1.128, 1.128, 1.128)
ob_icosphere_008.location = (-3.046, -1.582, 7.699)
ob_icosphere_008.scale = (1.461, 1.461, 1.461)
ob_icosphere_001.location = (-0.9096, -1.015, 8.896)
ob_icosphere_001.scale = (0.8858, 0.8858, 0.8858)
ob_icosphere_002.location = (0.9501, -3.245, 6.915)

# ---- collection membership
col_collection.objects.link(ob_plane)
col_collection.objects.link(ob_icosphere_003)
col_collection.objects.link(ob_icosphere_004)
col_collection.objects.link(ob_icosphere_005)
col_collection.objects.link(ob_icosphere_006)
col_collection.objects.link(ob_icosphere_007)
col_collection.objects.link(ob_icosphere_008)
col_collection.objects.link(ob_icosphere_001)
col_collection.objects.link(ob_icosphere_002)

# ---- scene / render settings (as saved in the file)
scene.frame_start = 1; scene.frame_end = 250; scene.frame_set(0)
scene.render.engine = 'BLENDER_EEVEE_NEXT'
scene.cycles.use_denoising = False
scene.cycles.samples = 128
scene.cycles.sampling_pattern = 'TABULATED_SOBOL'
scene.cycles.use_adaptive_sampling = False
scene.cycles.use_light_tree = False
scene.view_settings.view_transform = 'Filmic'
bpy.context.view_layer.update()

# ---- added for rendering (the .blend has no active camera and no usable light): camera, sun
cam_auto = bpy.data.cameras.new('AutoCamera')
cam_auto.lens = 50.0
cam_auto.sensor_width = 36.0
cam_auto.clip_end = 1000.0
ob_auto_camera = bpy.data.objects.new('AutoCamera', cam_auto)
scene.collection.objects.link(ob_auto_camera)
ob_auto_camera.location = (12.876, -18.7474, 16.855)
ob_auto_camera.rotation_euler = (1.09748, -7.21219e-08, 0.694738)
scene.camera = ob_auto_camera
light_auto_sun = bpy.data.lights.new('AutoSun', 'SUN')
light_auto_sun.energy = 3.0
light_auto_sun.angle = 0.0523599
ob_auto_sun = bpy.data.objects.new('AutoSun', light_auto_sun)
scene.collection.objects.link(ob_auto_sun)
ob_auto_sun.rotation_euler = (0.872665, 0.174533, 0.523599)
bpy.context.view_layer.update()
